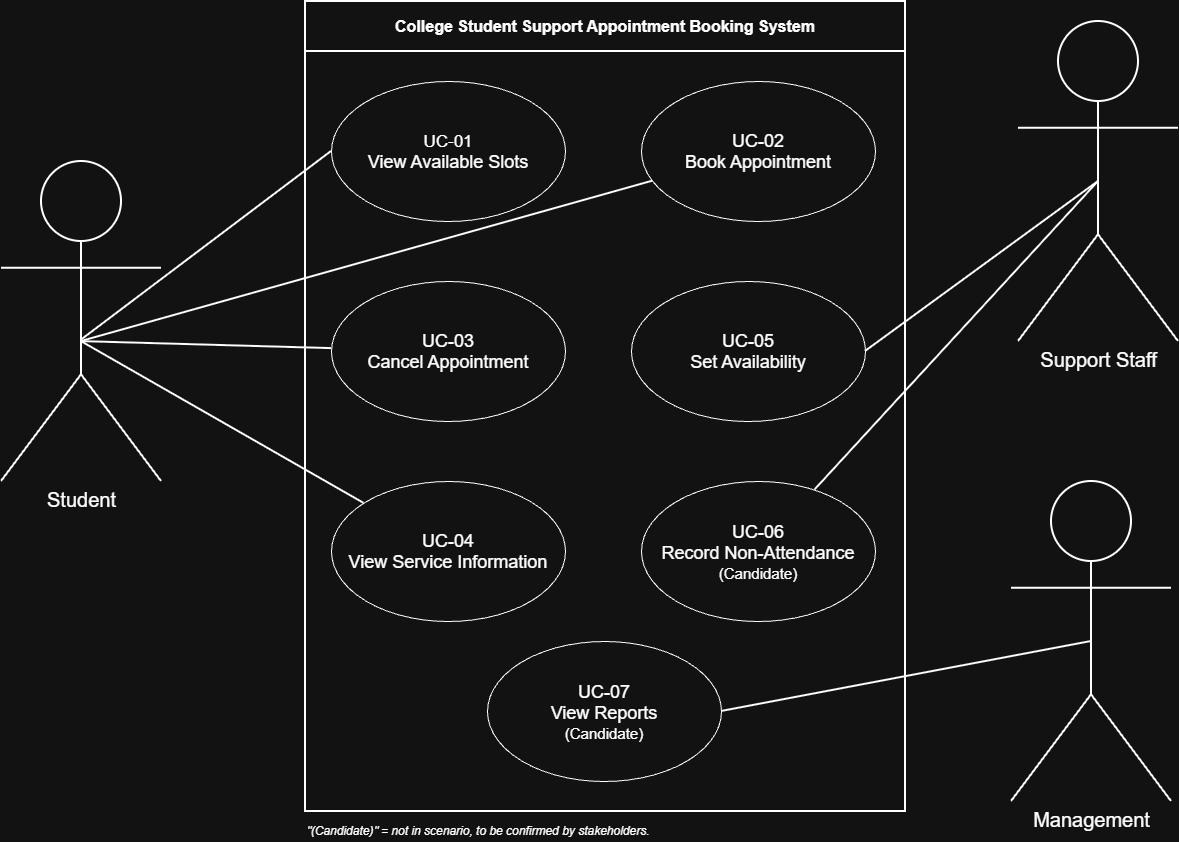

The diagram above was exported from draw.io. Its source (the exported page's mxGraphModel, read from the mxfile embedded in the PNG):
<mxGraphModel dx="1385" dy="997" grid="1" gridSize="10" guides="1" tooltips="1" connect="1" arrows="1" fold="1" page="1" pageScale="1" pageWidth="827" pageHeight="1169" math="0" shadow="0">
  <root>
    <mxCell id="0" />
    <mxCell id="1" parent="0" />
    <mxCell id="NvBfmZBs5WdRJXMxlm4g-1" parent="1" style="shape=umlActor;verticalLabelPosition=bottom;verticalAlign=top;html=1;outlineConnect=0;labelPerimeter=1;strokeWidth=2;" value="&lt;font style=&quot;font-size: 20px;&quot;&gt;Student&lt;/font&gt;" vertex="1">
      <mxGeometry height="320" width="160" x="-190" y="360" as="geometry" />
    </mxCell>
    <mxCell id="NvBfmZBs5WdRJXMxlm4g-2" parent="1" style="shape=umlActor;verticalLabelPosition=bottom;verticalAlign=top;html=1;outlineConnect=0;labelPerimeter=1;strokeWidth=2;" value="&lt;font style=&quot;font-size: 20px;&quot;&gt;Support Staff&lt;/font&gt;" vertex="1">
      <mxGeometry height="320" width="160" x="827" y="220" as="geometry" />
    </mxCell>
    <mxCell id="NvBfmZBs5WdRJXMxlm4g-3" parent="1" style="swimlane;whiteSpace=wrap;html=1;startSize=50;strokeWidth=2;" value="&lt;font style=&quot;font-size: 16px;&quot;&gt;College Student Support Appointment Booking System&lt;/font&gt;" vertex="1">
      <mxGeometry height="810" width="600" x="114" y="200" as="geometry" />
    </mxCell>
    <mxCell id="NvBfmZBs5WdRJXMxlm4g-4" parent="NvBfmZBs5WdRJXMxlm4g-3" style="ellipse;whiteSpace=wrap;html=1;shapeInside=1;" value="&lt;font style=&quot;font-size: 17px;&quot;&gt;UC-01&lt;/font&gt;&lt;div&gt;&lt;font style=&quot;font-size: 18px;&quot;&gt;View Available Slots&lt;/font&gt;&lt;/div&gt;" vertex="1">
      <mxGeometry height="140" width="234" x="26" y="80" as="geometry" />
    </mxCell>
    <mxCell id="NvBfmZBs5WdRJXMxlm4g-5" parent="NvBfmZBs5WdRJXMxlm4g-3" style="ellipse;whiteSpace=wrap;html=1;shapeInside=1;" value="&lt;font style=&quot;font-size: 18px;&quot;&gt;UC-02&lt;/font&gt;&lt;div&gt;&lt;font style=&quot;font-size: 18px;&quot;&gt;Book Appointment&lt;/font&gt;&lt;/div&gt;" vertex="1">
      <mxGeometry height="140" width="234" x="336" y="80" as="geometry" />
    </mxCell>
    <mxCell id="NvBfmZBs5WdRJXMxlm4g-6" parent="NvBfmZBs5WdRJXMxlm4g-3" style="ellipse;whiteSpace=wrap;html=1;shapeInside=1;" value="&lt;font style=&quot;font-size: 18px;&quot;&gt;UC-03&lt;/font&gt;&lt;div&gt;&lt;font style=&quot;font-size: 18px;&quot;&gt;Cancel Appointment&lt;/font&gt;&lt;/div&gt;" vertex="1">
      <mxGeometry height="140" width="234" x="26" y="280" as="geometry" />
    </mxCell>
    <mxCell id="NvBfmZBs5WdRJXMxlm4g-7" parent="NvBfmZBs5WdRJXMxlm4g-3" style="ellipse;whiteSpace=wrap;html=1;shapeInside=1;" value="&lt;font style=&quot;font-size: 18px;&quot;&gt;UC-04&lt;/font&gt;&lt;div&gt;&lt;font style=&quot;font-size: 18px;&quot;&gt;View Service Information&lt;/font&gt;&lt;/div&gt;" vertex="1">
      <mxGeometry height="140" width="234" x="26" y="480" as="geometry" />
    </mxCell>
    <mxCell id="NvBfmZBs5WdRJXMxlm4g-9" parent="NvBfmZBs5WdRJXMxlm4g-3" style="ellipse;whiteSpace=wrap;html=1;shapeInside=1;" value="&lt;font style=&quot;font-size: 18px;&quot;&gt;UC-06&lt;/font&gt;&lt;div&gt;&lt;font style=&quot;font-size: 18px;&quot;&gt;Record Non-Attendance&lt;/font&gt;&lt;/div&gt;&lt;div&gt;&lt;font style=&quot;font-size: 15px;&quot;&gt;(Candidate)&lt;/font&gt;&lt;/div&gt;" vertex="1">
      <mxGeometry height="140" width="234" x="336" y="480" as="geometry" />
    </mxCell>
    <mxCell id="NvBfmZBs5WdRJXMxlm4g-10" parent="NvBfmZBs5WdRJXMxlm4g-3" style="ellipse;whiteSpace=wrap;html=1;shapeInside=1;" value="&lt;font style=&quot;font-size: 18px;&quot;&gt;UC-07&lt;/font&gt;&lt;div&gt;&lt;font style=&quot;font-size: 18px;&quot;&gt;View Reports&lt;/font&gt;&lt;/div&gt;&lt;div&gt;&lt;span style=&quot;font-size: 15px; text-decoration-line: inherit; background-color: transparent; color: light-dark(#000000, var(--ge-light-color, #ffffff));&quot;&gt;(Candidate)&lt;/span&gt;&lt;/div&gt;" vertex="1">
      <mxGeometry height="140" width="234" x="182" y="640" as="geometry" />
    </mxCell>
    <mxCell id="NvBfmZBs5WdRJXMxlm4g-8" parent="NvBfmZBs5WdRJXMxlm4g-3" style="ellipse;whiteSpace=wrap;html=1;shapeInside=1;" value="&lt;font style=&quot;font-size: 18px;&quot;&gt;UC-05&lt;/font&gt;&lt;div&gt;&lt;font style=&quot;font-size: 18px;&quot;&gt;Set Availability&lt;/font&gt;&lt;/div&gt;" vertex="1">
      <mxGeometry height="140" width="234" x="326" y="280" as="geometry" />
    </mxCell>
    <mxCell id="NvBfmZBs5WdRJXMxlm4g-11" parent="1" style="shape=umlActor;verticalLabelPosition=bottom;verticalAlign=top;html=1;outlineConnect=0;labelPerimeter=1;strokeWidth=2;" value="&lt;font style=&quot;font-size: 20px;&quot;&gt;Management&lt;/font&gt;" vertex="1">
      <mxGeometry height="320" width="160" x="820" y="680" as="geometry" />
    </mxCell>
    <mxCell id="NvBfmZBs5WdRJXMxlm4g-19" edge="1" parent="1" style="endArrow=none;html=1;rounded=0;defaultLabelBackgroundColor=gap;entryX=0;entryY=0.5;entryDx=0;entryDy=0;strokeWidth=2;" target="NvBfmZBs5WdRJXMxlm4g-4" value="">
      <mxGeometry height="50" relative="1" width="50" x="0.2733" as="geometry">
        <Array as="points" />
        <mxPoint x="-110" y="538.5714285714287" as="sourcePoint" />
        <mxPoint x="60" y="420" as="targetPoint" />
      </mxGeometry>
    </mxCell>
    <mxCell id="NvBfmZBs5WdRJXMxlm4g-22" edge="1" parent="1" style="endArrow=none;html=1;rounded=0;defaultLabelBackgroundColor=gap;strokeWidth=2;" target="NvBfmZBs5WdRJXMxlm4g-5" value="">
      <mxGeometry height="50" relative="1" width="50" as="geometry">
        <mxPoint x="-110" y="540" as="sourcePoint" />
        <mxPoint x="-40" y="510" as="targetPoint" />
      </mxGeometry>
    </mxCell>
    <mxCell id="NvBfmZBs5WdRJXMxlm4g-24" edge="1" parent="1" source="NvBfmZBs5WdRJXMxlm4g-1" style="endArrow=none;html=1;rounded=0;defaultLabelBackgroundColor=gap;exitX=0.513;exitY=0.563;exitDx=0;exitDy=0;exitPerimeter=0;strokeWidth=2;" target="NvBfmZBs5WdRJXMxlm4g-6" value="">
      <mxGeometry height="50" relative="1" width="50" x="0.3034" as="geometry">
        <Array as="points" />
        <mxPoint x="-60" y="570" as="sourcePoint" />
        <mxPoint x="-10" y="520" as="targetPoint" />
      </mxGeometry>
    </mxCell>
    <mxCell id="NvBfmZBs5WdRJXMxlm4g-26" edge="1" parent="1" source="NvBfmZBs5WdRJXMxlm4g-1" style="endArrow=none;html=1;rounded=0;defaultLabelBackgroundColor=gap;exitX=0.5;exitY=0.563;exitDx=0;exitDy=0;exitPerimeter=0;strokeWidth=2;" target="NvBfmZBs5WdRJXMxlm4g-7" value="">
      <mxGeometry height="50" relative="1" width="50" as="geometry">
        <mxPoint x="-30" y="589.998418079096" as="sourcePoint" />
        <mxPoint x="67" y="628.36" as="targetPoint" />
      </mxGeometry>
    </mxCell>
    <mxCell id="NvBfmZBs5WdRJXMxlm4g-27" edge="1" parent="1" source="NvBfmZBs5WdRJXMxlm4g-10" style="endArrow=none;html=1;rounded=0;defaultLabelBackgroundColor=gap;exitX=1;exitY=0.5;exitDx=0;exitDy=0;entryX=0.5;entryY=0.5;entryDx=0;entryDy=0;entryPerimeter=0;strokeWidth=2;" target="NvBfmZBs5WdRJXMxlm4g-11" value="">
      <mxGeometry height="50" relative="1" width="50" as="geometry">
        <Array as="points" />
        <mxPoint x="600" y="900" as="sourcePoint" />
        <mxPoint x="650" y="850" as="targetPoint" />
      </mxGeometry>
    </mxCell>
    <mxCell id="NvBfmZBs5WdRJXMxlm4g-28" edge="1" parent="1" source="NvBfmZBs5WdRJXMxlm4g-8" style="endArrow=none;html=1;rounded=0;defaultLabelBackgroundColor=gap;exitX=1;exitY=0.5;exitDx=0;exitDy=0;entryX=0.5;entryY=0.5;entryDx=0;entryDy=0;entryPerimeter=0;strokeWidth=2;" target="NvBfmZBs5WdRJXMxlm4g-2" value="">
      <mxGeometry height="50" relative="1" width="50" as="geometry">
        <mxPoint x="684" y="540" as="sourcePoint" />
        <mxPoint x="734" y="490" as="targetPoint" />
      </mxGeometry>
    </mxCell>
    <mxCell id="NvBfmZBs5WdRJXMxlm4g-29" edge="1" parent="1" source="NvBfmZBs5WdRJXMxlm4g-9" style="endArrow=none;html=1;rounded=0;defaultLabelBackgroundColor=gap;entryX=0.5;entryY=0.5;entryDx=0;entryDy=0;entryPerimeter=0;strokeWidth=2;" target="NvBfmZBs5WdRJXMxlm4g-2" value="">
      <mxGeometry height="50" relative="1" width="50" as="geometry">
        <mxPoint x="700" y="720" as="sourcePoint" />
        <mxPoint x="750" y="670" as="targetPoint" />
      </mxGeometry>
    </mxCell>
    <mxCell id="53rLfNWTCvuvTOg2A8Lv-1" parent="1" style="text;html=1;whiteSpace=wrap;strokeColor=none;fillColor=none;align=center;verticalAlign=middle;rounded=0;" value="&lt;i&gt;&lt;font&gt;&quot;(Candidate)&quot; = not in scenario, to be confirmed by stakeholders.&lt;/font&gt;&lt;/i&gt;" vertex="1">
      <mxGeometry height="20" width="394" x="90" y="1020" as="geometry" />
    </mxCell>
  </root>
</mxGraphModel>